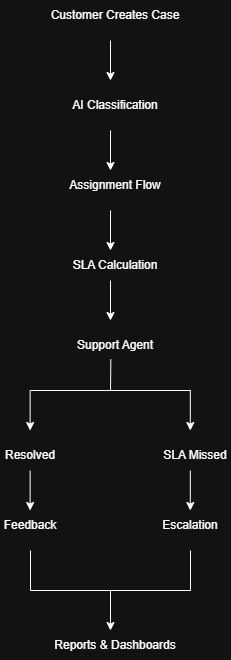

The diagram above was exported from draw.io. Its source (the exported page's mxGraphModel, read from the mxfile embedded in the PNG):
<mxGraphModel dx="1110" dy="711" grid="1" gridSize="10" guides="1" tooltips="1" connect="1" arrows="1" fold="1" page="1" pageScale="1" pageWidth="827" pageHeight="1169" math="0" shadow="0">
  <root>
    <mxCell id="0" />
    <mxCell id="1" parent="0" />
    <mxCell id="Efr1Pbkg3_Bv_79Nbm3a-1" parent="1" style="text;html=1;whiteSpace=wrap;strokeColor=none;fillColor=none;align=center;verticalAlign=middle;rounded=0;" value="Customer Creates Case" vertex="1">
      <mxGeometry height="30" width="150" x="330" y="10" as="geometry" />
    </mxCell>
    <mxCell id="Efr1Pbkg3_Bv_79Nbm3a-2" parent="1" style="text;html=1;whiteSpace=wrap;strokeColor=none;fillColor=none;align=center;verticalAlign=middle;rounded=0;" value="AI Classification" vertex="1">
      <mxGeometry height="30" width="110" x="350" y="100" as="geometry" />
    </mxCell>
    <mxCell id="Efr1Pbkg3_Bv_79Nbm3a-15" edge="1" parent="1" source="Efr1Pbkg3_Bv_79Nbm3a-3" style="edgeStyle=orthogonalEdgeStyle;rounded=0;orthogonalLoop=1;jettySize=auto;html=1;exitX=1;exitY=0;exitDx=0;exitDy=0;">
      <mxGeometry relative="1" as="geometry">
        <mxPoint x="470.42105263157896" y="180.21052631578948" as="targetPoint" />
      </mxGeometry>
    </mxCell>
    <mxCell id="Efr1Pbkg3_Bv_79Nbm3a-3" parent="1" style="text;html=1;whiteSpace=wrap;strokeColor=none;fillColor=none;align=center;verticalAlign=middle;rounded=0;" value="Assignment Flow" vertex="1">
      <mxGeometry height="30" width="130" x="340" y="180" as="geometry" />
    </mxCell>
    <mxCell id="Efr1Pbkg3_Bv_79Nbm3a-4" parent="1" style="text;html=1;whiteSpace=wrap;strokeColor=none;fillColor=none;align=center;verticalAlign=middle;rounded=0;" value="SLA Calculation" vertex="1">
      <mxGeometry height="30" width="90" x="360" y="260" as="geometry" />
    </mxCell>
    <mxCell id="Efr1Pbkg3_Bv_79Nbm3a-5" parent="1" style="text;html=1;whiteSpace=wrap;strokeColor=none;fillColor=none;align=center;verticalAlign=middle;rounded=0;" value="Support Agent" vertex="1">
      <mxGeometry height="30" width="80" x="365" y="340" as="geometry" />
    </mxCell>
    <mxCell id="Efr1Pbkg3_Bv_79Nbm3a-6" parent="1" style="text;html=1;whiteSpace=wrap;strokeColor=none;fillColor=none;align=center;verticalAlign=middle;rounded=0;" value="Resolved" vertex="1">
      <mxGeometry height="30" width="60" x="290" y="450" as="geometry" />
    </mxCell>
    <mxCell id="Efr1Pbkg3_Bv_79Nbm3a-7" parent="1" style="text;html=1;whiteSpace=wrap;strokeColor=none;fillColor=none;align=center;verticalAlign=middle;rounded=0;" value="Feedback" vertex="1">
      <mxGeometry height="30" width="60" x="290" y="520" as="geometry" />
    </mxCell>
    <mxCell id="Efr1Pbkg3_Bv_79Nbm3a-8" parent="1" style="text;html=1;whiteSpace=wrap;strokeColor=none;fillColor=none;align=center;verticalAlign=middle;rounded=0;" value=" SLA Missed" vertex="1">
      <mxGeometry height="30" width="70" x="450" y="450" as="geometry" />
    </mxCell>
    <mxCell id="Efr1Pbkg3_Bv_79Nbm3a-11" parent="1" style="text;html=1;whiteSpace=wrap;strokeColor=none;fillColor=none;align=center;verticalAlign=middle;rounded=0;" value=" Escalation" vertex="1">
      <mxGeometry height="30" width="60" x="450" y="520" as="geometry" />
    </mxCell>
    <mxCell id="Efr1Pbkg3_Bv_79Nbm3a-12" parent="1" style="text;html=1;whiteSpace=wrap;strokeColor=none;fillColor=none;align=center;verticalAlign=middle;rounded=0;" value="Reports &amp;amp; Dashboards" vertex="1">
      <mxGeometry height="30" width="170" x="320" y="640" as="geometry" />
    </mxCell>
    <mxCell id="Efr1Pbkg3_Bv_79Nbm3a-14" edge="1" parent="1" style="endArrow=classic;html=1;rounded=0;" value="">
      <mxGeometry height="50" relative="1" width="50" as="geometry">
        <Array as="points" />
        <mxPoint x="400" y="50" as="sourcePoint" />
        <mxPoint x="400" y="90" as="targetPoint" />
      </mxGeometry>
    </mxCell>
    <mxCell id="Efr1Pbkg3_Bv_79Nbm3a-18" edge="1" parent="1" style="endArrow=classic;html=1;rounded=0;" value="">
      <mxGeometry height="50" relative="1" width="50" as="geometry">
        <Array as="points" />
        <mxPoint x="400" y="140" as="sourcePoint" />
        <mxPoint x="400" y="180" as="targetPoint" />
      </mxGeometry>
    </mxCell>
    <mxCell id="Efr1Pbkg3_Bv_79Nbm3a-19" edge="1" parent="1" style="endArrow=classic;html=1;rounded=0;" value="">
      <mxGeometry height="50" relative="1" width="50" as="geometry">
        <Array as="points" />
        <mxPoint x="400" y="220" as="sourcePoint" />
        <mxPoint x="400" y="260" as="targetPoint" />
      </mxGeometry>
    </mxCell>
    <mxCell id="Efr1Pbkg3_Bv_79Nbm3a-20" edge="1" parent="1" style="endArrow=classic;html=1;rounded=0;" value="">
      <mxGeometry height="50" relative="1" width="50" as="geometry">
        <Array as="points" />
        <mxPoint x="400" y="290" as="sourcePoint" />
        <mxPoint x="400" y="330" as="targetPoint" />
      </mxGeometry>
    </mxCell>
    <mxCell id="Efr1Pbkg3_Bv_79Nbm3a-21" edge="1" parent="1" style="endArrow=classic;html=1;rounded=0;" value="">
      <mxGeometry height="50" relative="1" width="50" as="geometry">
        <Array as="points" />
        <mxPoint x="319.64" y="400" as="sourcePoint" />
        <mxPoint x="319.64" y="440" as="targetPoint" />
      </mxGeometry>
    </mxCell>
    <mxCell id="Efr1Pbkg3_Bv_79Nbm3a-22" edge="1" parent="1" style="endArrow=classic;html=1;rounded=0;" value="">
      <mxGeometry height="50" relative="1" width="50" as="geometry">
        <Array as="points" />
        <mxPoint x="479.82" y="400" as="sourcePoint" />
        <mxPoint x="479.82" y="440" as="targetPoint" />
      </mxGeometry>
    </mxCell>
    <mxCell id="Efr1Pbkg3_Bv_79Nbm3a-23" edge="1" parent="1" style="endArrow=none;html=1;rounded=0;" value="">
      <mxGeometry height="50" relative="1" width="50" as="geometry">
        <mxPoint x="320" y="400" as="sourcePoint" />
        <mxPoint x="480" y="400" as="targetPoint" />
      </mxGeometry>
    </mxCell>
    <mxCell id="Efr1Pbkg3_Bv_79Nbm3a-24" edge="1" parent="1" style="endArrow=none;html=1;rounded=0;entryX=0.442;entryY=0.952;entryDx=0;entryDy=0;entryPerimeter=0;" target="Efr1Pbkg3_Bv_79Nbm3a-5" value="">
      <mxGeometry height="50" relative="1" width="50" as="geometry">
        <mxPoint x="400" y="400" as="sourcePoint" />
        <mxPoint x="450" y="360" as="targetPoint" />
      </mxGeometry>
    </mxCell>
    <mxCell id="Efr1Pbkg3_Bv_79Nbm3a-26" edge="1" parent="1" style="endArrow=classic;html=1;rounded=0;" value="">
      <mxGeometry height="50" relative="1" width="50" as="geometry">
        <Array as="points" />
        <mxPoint x="319.64" y="480" as="sourcePoint" />
        <mxPoint x="319.64" y="520" as="targetPoint" />
      </mxGeometry>
    </mxCell>
    <mxCell id="Efr1Pbkg3_Bv_79Nbm3a-27" edge="1" parent="1" style="endArrow=classic;html=1;rounded=0;" value="">
      <mxGeometry height="50" relative="1" width="50" as="geometry">
        <Array as="points" />
        <mxPoint x="479.82" y="480" as="sourcePoint" />
        <mxPoint x="479.82" y="520" as="targetPoint" />
      </mxGeometry>
    </mxCell>
    <mxCell id="Efr1Pbkg3_Bv_79Nbm3a-28" edge="1" parent="1" style="endArrow=none;html=1;rounded=0;" value="">
      <mxGeometry height="50" relative="1" width="50" as="geometry">
        <mxPoint x="320" y="600" as="sourcePoint" />
        <mxPoint x="320" y="560" as="targetPoint" />
      </mxGeometry>
    </mxCell>
    <mxCell id="Efr1Pbkg3_Bv_79Nbm3a-29" edge="1" parent="1" style="endArrow=none;html=1;rounded=0;" value="">
      <mxGeometry height="50" relative="1" width="50" as="geometry">
        <mxPoint x="480" y="600" as="sourcePoint" />
        <mxPoint x="480" y="560" as="targetPoint" />
      </mxGeometry>
    </mxCell>
    <mxCell id="Efr1Pbkg3_Bv_79Nbm3a-30" edge="1" parent="1" style="endArrow=none;html=1;rounded=0;" value="">
      <mxGeometry height="50" relative="1" width="50" as="geometry">
        <mxPoint x="320" y="600" as="sourcePoint" />
        <mxPoint x="480" y="600" as="targetPoint" />
      </mxGeometry>
    </mxCell>
    <mxCell id="Efr1Pbkg3_Bv_79Nbm3a-31" edge="1" parent="1" style="endArrow=classic;html=1;rounded=0;" value="">
      <mxGeometry height="50" relative="1" width="50" as="geometry">
        <Array as="points" />
        <mxPoint x="400" y="600" as="sourcePoint" />
        <mxPoint x="400" y="640" as="targetPoint" />
      </mxGeometry>
    </mxCell>
  </root>
</mxGraphModel>